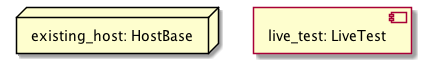

The diagram above was rendered by PlantUML. Its source (embedded in the PNG):
@startuml
skinparam componentStyle uml2
allowmixing

node "existing_host: HostBase" as node_existing_host
component "live_test: LiveTest" as node_live_test
@enduml